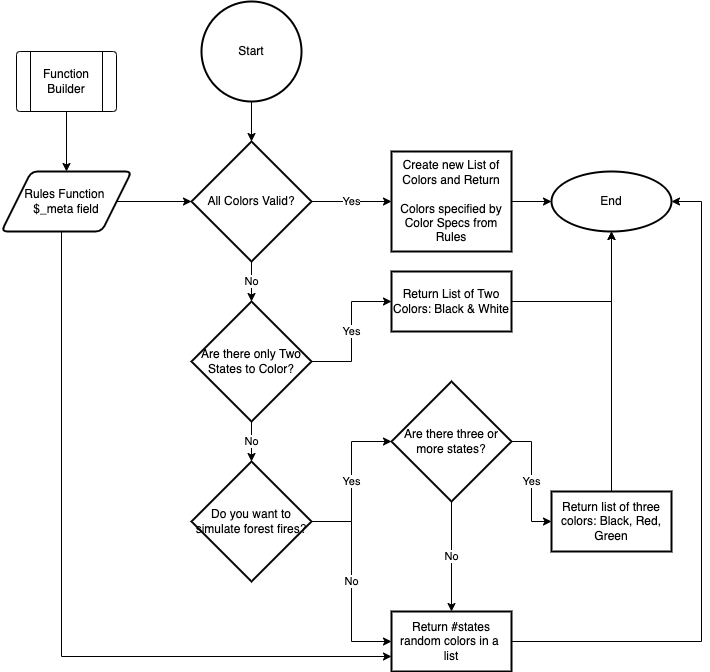

The diagram above was exported from draw.io. Its source (the exported page's mxGraphModel, read from the mxfile embedded in the PNG):
<mxGraphModel dx="1426" dy="1881" grid="1" gridSize="10" guides="1" tooltips="1" connect="1" arrows="1" fold="1" page="1" pageScale="1" pageWidth="827" pageHeight="1169" math="0" shadow="0">
  <root>
    <mxCell id="0" />
    <mxCell id="1" parent="0" />
    <mxCell id="EUca1LHPFDvNFX5FVQVg-6" value="" style="edgeStyle=orthogonalEdgeStyle;rounded=0;orthogonalLoop=1;jettySize=auto;html=1;" edge="1" parent="1" source="EUca1LHPFDvNFX5FVQVg-1" target="EUca1LHPFDvNFX5FVQVg-5">
      <mxGeometry relative="1" as="geometry" />
    </mxCell>
    <mxCell id="EUca1LHPFDvNFX5FVQVg-1" value="Start" style="strokeWidth=2;html=1;shape=mxgraph.flowchart.start_2;whiteSpace=wrap;" vertex="1" parent="1">
      <mxGeometry x="280" y="-110" width="100" height="100" as="geometry" />
    </mxCell>
    <mxCell id="EUca1LHPFDvNFX5FVQVg-8" value="Yes" style="edgeStyle=orthogonalEdgeStyle;rounded=0;orthogonalLoop=1;jettySize=auto;html=1;" edge="1" parent="1" source="EUca1LHPFDvNFX5FVQVg-5" target="EUca1LHPFDvNFX5FVQVg-7">
      <mxGeometry relative="1" as="geometry" />
    </mxCell>
    <mxCell id="EUca1LHPFDvNFX5FVQVg-12" value="No" style="edgeStyle=orthogonalEdgeStyle;rounded=0;orthogonalLoop=1;jettySize=auto;html=1;" edge="1" parent="1" source="EUca1LHPFDvNFX5FVQVg-5" target="EUca1LHPFDvNFX5FVQVg-11">
      <mxGeometry relative="1" as="geometry" />
    </mxCell>
    <mxCell id="EUca1LHPFDvNFX5FVQVg-5" value="All Colors Valid?" style="rhombus;whiteSpace=wrap;html=1;strokeWidth=2;" vertex="1" parent="1">
      <mxGeometry x="270" y="30" width="120" height="120" as="geometry" />
    </mxCell>
    <mxCell id="EUca1LHPFDvNFX5FVQVg-10" value="" style="edgeStyle=orthogonalEdgeStyle;rounded=0;orthogonalLoop=1;jettySize=auto;html=1;" edge="1" parent="1" source="EUca1LHPFDvNFX5FVQVg-7" target="EUca1LHPFDvNFX5FVQVg-9">
      <mxGeometry relative="1" as="geometry" />
    </mxCell>
    <mxCell id="EUca1LHPFDvNFX5FVQVg-7" value="Create new List of Colors and Return&lt;br&gt;&lt;br&gt;Colors specified by Color Specs from Rules" style="whiteSpace=wrap;html=1;strokeWidth=2;" vertex="1" parent="1">
      <mxGeometry x="470" y="40" width="120" height="100" as="geometry" />
    </mxCell>
    <mxCell id="EUca1LHPFDvNFX5FVQVg-9" value="End" style="ellipse;whiteSpace=wrap;html=1;strokeWidth=2;" vertex="1" parent="1">
      <mxGeometry x="630" y="60" width="120" height="60" as="geometry" />
    </mxCell>
    <mxCell id="EUca1LHPFDvNFX5FVQVg-14" value="Yes" style="edgeStyle=orthogonalEdgeStyle;rounded=0;orthogonalLoop=1;jettySize=auto;html=1;" edge="1" parent="1" source="EUca1LHPFDvNFX5FVQVg-11" target="EUca1LHPFDvNFX5FVQVg-13">
      <mxGeometry relative="1" as="geometry" />
    </mxCell>
    <mxCell id="EUca1LHPFDvNFX5FVQVg-21" value="No" style="edgeStyle=orthogonalEdgeStyle;rounded=0;orthogonalLoop=1;jettySize=auto;html=1;" edge="1" parent="1" source="EUca1LHPFDvNFX5FVQVg-11" target="EUca1LHPFDvNFX5FVQVg-20">
      <mxGeometry relative="1" as="geometry" />
    </mxCell>
    <mxCell id="EUca1LHPFDvNFX5FVQVg-11" value="Are there only Two States to Color?" style="rhombus;whiteSpace=wrap;html=1;strokeWidth=2;" vertex="1" parent="1">
      <mxGeometry x="270" y="190" width="120" height="120" as="geometry" />
    </mxCell>
    <mxCell id="EUca1LHPFDvNFX5FVQVg-26" style="edgeStyle=orthogonalEdgeStyle;rounded=0;orthogonalLoop=1;jettySize=auto;html=1;entryX=0.5;entryY=1;entryDx=0;entryDy=0;" edge="1" parent="1" source="EUca1LHPFDvNFX5FVQVg-13" target="EUca1LHPFDvNFX5FVQVg-9">
      <mxGeometry relative="1" as="geometry" />
    </mxCell>
    <mxCell id="EUca1LHPFDvNFX5FVQVg-13" value="Return List of Two Colors: Black &amp;amp; White" style="whiteSpace=wrap;html=1;strokeWidth=2;" vertex="1" parent="1">
      <mxGeometry x="470" y="160" width="120" height="60" as="geometry" />
    </mxCell>
    <mxCell id="EUca1LHPFDvNFX5FVQVg-19" style="edgeStyle=orthogonalEdgeStyle;rounded=0;orthogonalLoop=1;jettySize=auto;html=1;entryX=0;entryY=0.5;entryDx=0;entryDy=0;" edge="1" parent="1" source="EUca1LHPFDvNFX5FVQVg-15" target="EUca1LHPFDvNFX5FVQVg-5">
      <mxGeometry relative="1" as="geometry" />
    </mxCell>
    <mxCell id="EUca1LHPFDvNFX5FVQVg-32" style="edgeStyle=orthogonalEdgeStyle;rounded=0;orthogonalLoop=1;jettySize=auto;html=1;entryX=0;entryY=0.75;entryDx=0;entryDy=0;" edge="1" parent="1" source="EUca1LHPFDvNFX5FVQVg-15" target="EUca1LHPFDvNFX5FVQVg-28">
      <mxGeometry relative="1" as="geometry">
        <Array as="points">
          <mxPoint x="140" y="545" />
        </Array>
      </mxGeometry>
    </mxCell>
    <mxCell id="EUca1LHPFDvNFX5FVQVg-15" value="Rules Function &lt;br&gt;$_meta field" style="shape=parallelogram;html=1;strokeWidth=2;perimeter=parallelogramPerimeter;whiteSpace=wrap;rounded=1;arcSize=12;size=0.23;" vertex="1" parent="1">
      <mxGeometry x="80" y="60" width="130" height="60" as="geometry" />
    </mxCell>
    <mxCell id="EUca1LHPFDvNFX5FVQVg-18" value="" style="edgeStyle=orthogonalEdgeStyle;rounded=0;orthogonalLoop=1;jettySize=auto;html=1;" edge="1" parent="1" source="EUca1LHPFDvNFX5FVQVg-17" target="EUca1LHPFDvNFX5FVQVg-15">
      <mxGeometry relative="1" as="geometry" />
    </mxCell>
    <mxCell id="EUca1LHPFDvNFX5FVQVg-17" value="Function Builder" style="verticalLabelPosition=middle;verticalAlign=middle;html=1;shape=process;whiteSpace=wrap;rounded=1;size=0.14;arcSize=6;labelPosition=center;align=center;" vertex="1" parent="1">
      <mxGeometry x="95" y="-60" width="100" height="60" as="geometry" />
    </mxCell>
    <mxCell id="EUca1LHPFDvNFX5FVQVg-23" value="Yes" style="edgeStyle=orthogonalEdgeStyle;rounded=0;orthogonalLoop=1;jettySize=auto;html=1;" edge="1" parent="1" source="EUca1LHPFDvNFX5FVQVg-20" target="EUca1LHPFDvNFX5FVQVg-22">
      <mxGeometry relative="1" as="geometry" />
    </mxCell>
    <mxCell id="EUca1LHPFDvNFX5FVQVg-30" value="No" style="edgeStyle=orthogonalEdgeStyle;rounded=0;orthogonalLoop=1;jettySize=auto;html=1;entryX=0;entryY=0.5;entryDx=0;entryDy=0;" edge="1" parent="1" source="EUca1LHPFDvNFX5FVQVg-20" target="EUca1LHPFDvNFX5FVQVg-28">
      <mxGeometry relative="1" as="geometry" />
    </mxCell>
    <mxCell id="EUca1LHPFDvNFX5FVQVg-20" value="Do you want to simulate forest fires?" style="rhombus;whiteSpace=wrap;html=1;strokeWidth=2;" vertex="1" parent="1">
      <mxGeometry x="270" y="350" width="120" height="120" as="geometry" />
    </mxCell>
    <mxCell id="EUca1LHPFDvNFX5FVQVg-25" value="Yes" style="edgeStyle=orthogonalEdgeStyle;rounded=0;orthogonalLoop=1;jettySize=auto;html=1;" edge="1" parent="1" source="EUca1LHPFDvNFX5FVQVg-22" target="EUca1LHPFDvNFX5FVQVg-24">
      <mxGeometry relative="1" as="geometry" />
    </mxCell>
    <mxCell id="EUca1LHPFDvNFX5FVQVg-29" value="No" style="edgeStyle=orthogonalEdgeStyle;rounded=0;orthogonalLoop=1;jettySize=auto;html=1;" edge="1" parent="1" source="EUca1LHPFDvNFX5FVQVg-22" target="EUca1LHPFDvNFX5FVQVg-28">
      <mxGeometry relative="1" as="geometry" />
    </mxCell>
    <mxCell id="EUca1LHPFDvNFX5FVQVg-22" value="Are there three or more states?" style="rhombus;whiteSpace=wrap;html=1;strokeWidth=2;" vertex="1" parent="1">
      <mxGeometry x="470" y="270" width="120" height="120" as="geometry" />
    </mxCell>
    <mxCell id="EUca1LHPFDvNFX5FVQVg-27" style="edgeStyle=orthogonalEdgeStyle;rounded=0;orthogonalLoop=1;jettySize=auto;html=1;" edge="1" parent="1" source="EUca1LHPFDvNFX5FVQVg-24" target="EUca1LHPFDvNFX5FVQVg-9">
      <mxGeometry relative="1" as="geometry" />
    </mxCell>
    <mxCell id="EUca1LHPFDvNFX5FVQVg-24" value="Return list of three colors: Black, Red, Green" style="whiteSpace=wrap;html=1;strokeWidth=2;" vertex="1" parent="1">
      <mxGeometry x="630" y="380" width="120" height="60" as="geometry" />
    </mxCell>
    <mxCell id="EUca1LHPFDvNFX5FVQVg-31" style="edgeStyle=orthogonalEdgeStyle;rounded=0;orthogonalLoop=1;jettySize=auto;html=1;" edge="1" parent="1" source="EUca1LHPFDvNFX5FVQVg-28" target="EUca1LHPFDvNFX5FVQVg-9">
      <mxGeometry relative="1" as="geometry">
        <Array as="points">
          <mxPoint x="780" y="530" />
          <mxPoint x="780" y="90" />
        </Array>
      </mxGeometry>
    </mxCell>
    <mxCell id="EUca1LHPFDvNFX5FVQVg-28" value="Return #states random colors in a &lt;br&gt;list" style="whiteSpace=wrap;html=1;strokeWidth=2;" vertex="1" parent="1">
      <mxGeometry x="470" y="500" width="120" height="60" as="geometry" />
    </mxCell>
  </root>
</mxGraphModel>